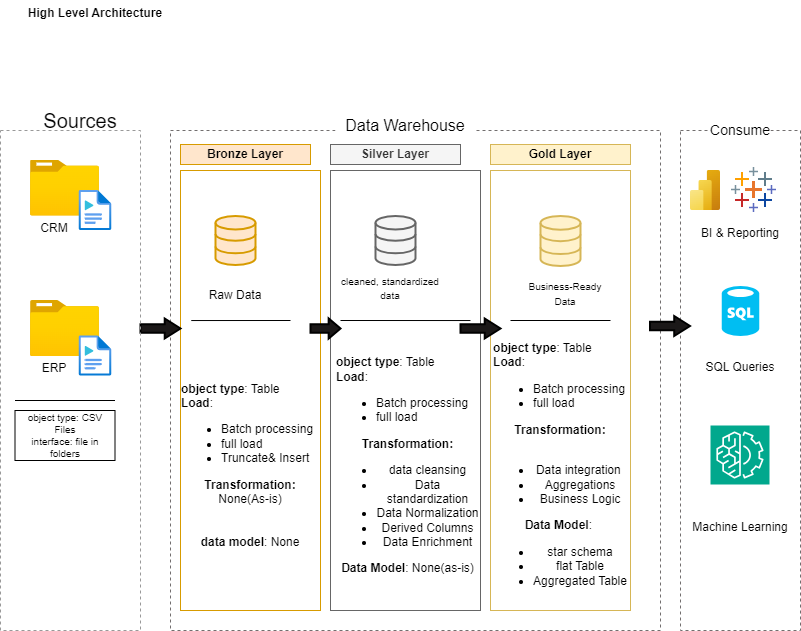

The diagram above was exported from draw.io. Its source (the exported page's mxGraphModel, read from the mxfile embedded in the PNG):
<mxGraphModel dx="1219" dy="722" grid="1" gridSize="10" guides="1" tooltips="1" connect="1" arrows="1" fold="1" page="1" pageScale="1" pageWidth="850" pageHeight="1100" math="0" shadow="0">
  <root>
    <mxCell id="0" />
    <mxCell id="1" parent="0" />
    <mxCell id="Y-7xC2PTgDwmORMCSvr6-2" value="&lt;font style=&quot;font-size: 20px;&quot;&gt;Sources&lt;/font&gt;" style="rounded=0;whiteSpace=wrap;html=1;fontSize=24;fillColor=default;strokeColor=none;" vertex="1" parent="1">
      <mxGeometry x="60" y="170" width="80" height="20" as="geometry" />
    </mxCell>
    <mxCell id="Y-7xC2PTgDwmORMCSvr6-3" value="" style="rounded=0;whiteSpace=wrap;html=1;strokeColor=light-dark(#726e6e, #ededed);dashed=1;fillColor=none;" vertex="1" parent="1">
      <mxGeometry x="190" y="190" width="490" height="500" as="geometry" />
    </mxCell>
    <mxCell id="Y-7xC2PTgDwmORMCSvr6-5" value="Data Warehouse" style="rounded=0;whiteSpace=wrap;html=1;fontSize=16;strokeColor=none;" vertex="1" parent="1">
      <mxGeometry x="355" y="170" width="140" height="30" as="geometry" />
    </mxCell>
    <mxCell id="Y-7xC2PTgDwmORMCSvr6-6" value="" style="rounded=0;whiteSpace=wrap;html=1;strokeColor=light-dark(#726e6e, #ededed);dashed=1;fillColor=none;" vertex="1" parent="1">
      <mxGeometry x="700" y="190" width="120" height="500" as="geometry" />
    </mxCell>
    <mxCell id="Y-7xC2PTgDwmORMCSvr6-7" value="Consume" style="rounded=0;whiteSpace=wrap;html=1;strokeColor=none;fontSize=14;" vertex="1" parent="1">
      <mxGeometry x="730" y="175" width="60" height="30" as="geometry" />
    </mxCell>
    <mxCell id="Y-7xC2PTgDwmORMCSvr6-8" value="Bronze Layer" style="rounded=0;whiteSpace=wrap;html=1;fillColor=#ffe6cc;strokeColor=#d79b00;fontStyle=1" vertex="1" parent="1">
      <mxGeometry x="200" y="204" width="130" height="20" as="geometry" />
    </mxCell>
    <mxCell id="Y-7xC2PTgDwmORMCSvr6-11" value="" style="rounded=0;whiteSpace=wrap;html=1;fillColor=none;strokeColor=#d79b00;fontStyle=1" vertex="1" parent="1">
      <mxGeometry x="200" y="230" width="140" height="440" as="geometry" />
    </mxCell>
    <mxCell id="Y-7xC2PTgDwmORMCSvr6-12" value="" style="rounded=0;whiteSpace=wrap;html=1;fillColor=none;strokeColor=#666666;fontStyle=1;fontColor=#333333;" vertex="1" parent="1">
      <mxGeometry x="350" y="230" width="150" height="440" as="geometry" />
    </mxCell>
    <mxCell id="Y-7xC2PTgDwmORMCSvr6-13" value="Silver Layer" style="rounded=0;whiteSpace=wrap;html=1;fillColor=#f5f5f5;strokeColor=#666666;fontStyle=1;fontColor=#333333;" vertex="1" parent="1">
      <mxGeometry x="350" y="204" width="130" height="20" as="geometry" />
    </mxCell>
    <mxCell id="Y-7xC2PTgDwmORMCSvr6-14" value="" style="rounded=0;whiteSpace=wrap;html=1;fillColor=none;strokeColor=#d6b656;fontStyle=1;" vertex="1" parent="1">
      <mxGeometry x="510" y="230" width="140" height="440" as="geometry" />
    </mxCell>
    <mxCell id="Y-7xC2PTgDwmORMCSvr6-15" value="Gold Layer" style="rounded=0;whiteSpace=wrap;html=1;fillColor=#fff2cc;strokeColor=#d6b656;fontStyle=1;" vertex="1" parent="1">
      <mxGeometry x="510" y="204" width="140" height="20" as="geometry" />
    </mxCell>
    <mxCell id="Y-7xC2PTgDwmORMCSvr6-18" value="" style="image;aspect=fixed;html=1;points=[];align=center;fontSize=12;image=img/lib/azure2/general/Folder_Blank.svg;" vertex="1" parent="1">
      <mxGeometry x="50" y="219.5" width="69" height="56.00000000000001" as="geometry" />
    </mxCell>
    <mxCell id="Y-7xC2PTgDwmORMCSvr6-20" value="" style="image;aspect=fixed;html=1;points=[];align=center;fontSize=12;image=img/lib/azure2/general/Media_File.svg;" vertex="1" parent="1">
      <mxGeometry x="98.75" y="250" width="32.5" height="40" as="geometry" />
    </mxCell>
    <mxCell id="Y-7xC2PTgDwmORMCSvr6-21" value="CRM" style="rounded=0;whiteSpace=wrap;html=1;fillColor=none;strokeColor=none;" vertex="1" parent="1">
      <mxGeometry x="48.75" y="275.5" width="50" height="24" as="geometry" />
    </mxCell>
    <mxCell id="Y-7xC2PTgDwmORMCSvr6-22" value="" style="image;aspect=fixed;html=1;points=[];align=center;fontSize=12;image=img/lib/azure2/general/Folder_Blank.svg;" vertex="1" parent="1">
      <mxGeometry x="50" y="360" width="69" height="56.00000000000001" as="geometry" />
    </mxCell>
    <mxCell id="Y-7xC2PTgDwmORMCSvr6-23" value="" style="image;aspect=fixed;html=1;points=[];align=center;fontSize=12;image=img/lib/azure2/general/Media_File.svg;" vertex="1" parent="1">
      <mxGeometry x="98.75" y="395.5" width="32.5" height="40" as="geometry" />
    </mxCell>
    <mxCell id="Y-7xC2PTgDwmORMCSvr6-24" value="ERP" style="rounded=0;whiteSpace=wrap;html=1;fillColor=none;strokeColor=none;" vertex="1" parent="1">
      <mxGeometry x="48.75" y="416" width="50" height="24" as="geometry" />
    </mxCell>
    <mxCell id="Y-7xC2PTgDwmORMCSvr6-27" value="" style="endArrow=none;html=1;rounded=0;" edge="1" parent="1">
      <mxGeometry width="50" height="50" relative="1" as="geometry">
        <mxPoint x="34.5" y="460" as="sourcePoint" />
        <mxPoint x="134.5" y="460" as="targetPoint" />
        <Array as="points">
          <mxPoint x="84.5" y="460" />
        </Array>
      </mxGeometry>
    </mxCell>
    <mxCell id="Y-7xC2PTgDwmORMCSvr6-28" value="object type: CSV Files&lt;div&gt;interface: file in folders&lt;/div&gt;" style="rounded=0;whiteSpace=wrap;html=1;fontSize=10;" vertex="1" parent="1">
      <mxGeometry x="34.5" y="470" width="100" height="50" as="geometry" />
    </mxCell>
    <mxCell id="Y-7xC2PTgDwmORMCSvr6-32" value="" style="html=1;verticalLabelPosition=bottom;align=center;labelBackgroundColor=#ffffff;verticalAlign=top;strokeWidth=2;strokeColor=#666666;shadow=0;dashed=0;shape=mxgraph.ios7.icons.data;fillColor=#f5f5f5;fontColor=#333333;" vertex="1" parent="1">
      <mxGeometry x="395" y="275.5" width="40" height="49" as="geometry" />
    </mxCell>
    <mxCell id="Y-7xC2PTgDwmORMCSvr6-33" value="" style="html=1;verticalLabelPosition=bottom;align=center;labelBackgroundColor=#ffffff;verticalAlign=top;strokeWidth=2;strokeColor=#d79b00;shadow=0;dashed=0;shape=mxgraph.ios7.icons.data;fillColor=#ffe6cc;" vertex="1" parent="1">
      <mxGeometry x="235" y="275.5" width="40" height="49" as="geometry" />
    </mxCell>
    <mxCell id="Y-7xC2PTgDwmORMCSvr6-34" value="" style="html=1;verticalLabelPosition=bottom;align=center;labelBackgroundColor=#ffffff;verticalAlign=top;strokeWidth=2;strokeColor=#d6b656;shadow=0;dashed=0;shape=mxgraph.ios7.icons.data;fillColor=#fff2cc;" vertex="1" parent="1">
      <mxGeometry x="560" y="275.5" width="40" height="50" as="geometry" />
    </mxCell>
    <mxCell id="Y-7xC2PTgDwmORMCSvr6-35" value="" style="shape=mxgraph.arrows.arrow_right;html=1;verticalLabelPosition=bottom;verticalAlign=top;strokeWidth=2;strokeColor=#000000;fillColor=light-dark(#1b1818, #ededed);" vertex="1" parent="1">
      <mxGeometry x="160" y="378" width="40" height="20" as="geometry" />
    </mxCell>
    <mxCell id="Y-7xC2PTgDwmORMCSvr6-36" value="" style="shape=mxgraph.arrows.arrow_right;html=1;verticalLabelPosition=bottom;verticalAlign=top;strokeWidth=2;strokeColor=#000000;fillColor=light-dark(#1b1818, #ededed);" vertex="1" parent="1">
      <mxGeometry x="330" y="378" width="30" height="20" as="geometry" />
    </mxCell>
    <mxCell id="Y-7xC2PTgDwmORMCSvr6-37" value="" style="shape=mxgraph.arrows.arrow_right;html=1;verticalLabelPosition=bottom;verticalAlign=top;strokeWidth=2;strokeColor=#000000;fillColor=light-dark(#1b1818, #ededed);" vertex="1" parent="1">
      <mxGeometry x="480" y="378" width="40" height="20" as="geometry" />
    </mxCell>
    <mxCell id="Y-7xC2PTgDwmORMCSvr6-39" value="" style="shape=mxgraph.arrows.arrow_right;html=1;verticalLabelPosition=bottom;verticalAlign=top;strokeWidth=2;strokeColor=#000000;fillColor=light-dark(#1b1818, #ededed);" vertex="1" parent="1">
      <mxGeometry x="669.5" y="375.5" width="40" height="20" as="geometry" />
    </mxCell>
    <mxCell id="Y-7xC2PTgDwmORMCSvr6-40" value="Raw Data" style="rounded=0;whiteSpace=wrap;html=1;fillColor=none;strokeColor=none;" vertex="1" parent="1">
      <mxGeometry x="210" y="340" width="90" height="30" as="geometry" />
    </mxCell>
    <mxCell id="Y-7xC2PTgDwmORMCSvr6-41" value="&lt;font style=&quot;font-size: 10px;&quot;&gt;cleaned, standardized data&lt;/font&gt;&lt;div&gt;&lt;br&gt;&lt;/div&gt;" style="rounded=0;whiteSpace=wrap;html=1;fillColor=none;strokeColor=none;" vertex="1" parent="1">
      <mxGeometry x="355" y="340" width="110" height="30" as="geometry" />
    </mxCell>
    <mxCell id="Y-7xC2PTgDwmORMCSvr6-42" value="&lt;div&gt;&lt;span style=&quot;font-size: 10px;&quot;&gt;Business-Ready Data&lt;/span&gt;&lt;/div&gt;" style="rounded=0;whiteSpace=wrap;html=1;fillColor=none;strokeColor=none;" vertex="1" parent="1">
      <mxGeometry x="540" y="335" width="90" height="35" as="geometry" />
    </mxCell>
    <mxCell id="Y-7xC2PTgDwmORMCSvr6-46" value="" style="endArrow=none;html=1;rounded=0;exitX=0.077;exitY=0.341;exitDx=0;exitDy=0;exitPerimeter=0;" edge="1" parent="1" source="Y-7xC2PTgDwmORMCSvr6-11">
      <mxGeometry width="50" height="50" relative="1" as="geometry">
        <mxPoint x="260" y="430" as="sourcePoint" />
        <mxPoint x="310" y="380" as="targetPoint" />
      </mxGeometry>
    </mxCell>
    <mxCell id="Y-7xC2PTgDwmORMCSvr6-48" value="" style="endArrow=none;html=1;rounded=0;exitX=0.077;exitY=0.517;exitDx=0;exitDy=0;exitPerimeter=0;entryX=0.933;entryY=0.341;entryDx=0;entryDy=0;entryPerimeter=0;" edge="1" parent="1" target="Y-7xC2PTgDwmORMCSvr6-12">
      <mxGeometry width="50" height="50" relative="1" as="geometry">
        <mxPoint x="360" y="380" as="sourcePoint" />
        <mxPoint x="460" y="380" as="targetPoint" />
      </mxGeometry>
    </mxCell>
    <mxCell id="Y-7xC2PTgDwmORMCSvr6-50" value="" style="endArrow=none;html=1;rounded=0;exitX=0.077;exitY=0.517;exitDx=0;exitDy=0;exitPerimeter=0;" edge="1" parent="1">
      <mxGeometry width="50" height="50" relative="1" as="geometry">
        <mxPoint x="530" y="380" as="sourcePoint" />
        <mxPoint x="630" y="380" as="targetPoint" />
      </mxGeometry>
    </mxCell>
    <mxCell id="Y-7xC2PTgDwmORMCSvr6-51" value="&lt;div style=&quot;text-align: left;&quot;&gt;&lt;b style=&quot;background-color: transparent; color: light-dark(rgb(0, 0, 0), rgb(255, 255, 255));&quot;&gt;object type&lt;/b&gt;&lt;span style=&quot;background-color: transparent; color: light-dark(rgb(0, 0, 0), rgb(255, 255, 255));&quot;&gt;: Table&lt;/span&gt;&lt;/div&gt;&lt;div style=&quot;text-align: left;&quot;&gt;&lt;b&gt;Load&lt;/b&gt;:&amp;nbsp;&lt;/div&gt;&lt;div style=&quot;&quot;&gt;&lt;ul&gt;&lt;li style=&quot;text-align: left;&quot;&gt;Batch processing&lt;/li&gt;&lt;li style=&quot;text-align: left;&quot;&gt;full load&lt;/li&gt;&lt;li style=&quot;text-align: left;&quot;&gt;Truncate&amp;amp; Insert&lt;/li&gt;&lt;/ul&gt;&lt;/div&gt;&lt;div&gt;&lt;b&gt;Transformation: &lt;/b&gt;None(As-is)&lt;/div&gt;&lt;div&gt;&lt;br&gt;&lt;/div&gt;&lt;div&gt;&lt;br&gt;&lt;/div&gt;&lt;div&gt;&lt;b&gt;data model&lt;/b&gt;: None&lt;/div&gt;" style="rounded=0;whiteSpace=wrap;html=1;fillColor=none;strokeColor=none;" vertex="1" parent="1">
      <mxGeometry x="200" y="390" width="140" height="270" as="geometry" />
    </mxCell>
    <mxCell id="Y-7xC2PTgDwmORMCSvr6-54" value="&lt;div style=&quot;text-align: left;&quot;&gt;&lt;span style=&quot;background-color: transparent; color: light-dark(rgb(0, 0, 0), rgb(255, 255, 255));&quot;&gt;&lt;b&gt;object type&lt;/b&gt;: Table&lt;/span&gt;&lt;/div&gt;&lt;div style=&quot;text-align: left;&quot;&gt;&lt;b&gt;Load&lt;/b&gt;:&amp;nbsp;&lt;/div&gt;&lt;div style=&quot;&quot;&gt;&lt;ul&gt;&lt;li style=&quot;text-align: left;&quot;&gt;Batch processing&lt;/li&gt;&lt;li style=&quot;text-align: left;&quot;&gt;full load&lt;/li&gt;&lt;/ul&gt;&lt;/div&gt;&lt;div&gt;&lt;b&gt;Transformation:&lt;/b&gt;&lt;b&gt;&lt;/b&gt;&lt;/div&gt;&lt;div&gt;&lt;ul&gt;&lt;li&gt;data cleansing&lt;/li&gt;&lt;li&gt;Data standardization&lt;/li&gt;&lt;li&gt;Data Normalization&lt;/li&gt;&lt;li&gt;Derived Columns&lt;/li&gt;&lt;li&gt;Data Enrichment&lt;/li&gt;&lt;/ul&gt;&lt;b&gt;Data Model&lt;/b&gt;: None(as-is)&lt;/div&gt;" style="rounded=0;whiteSpace=wrap;html=1;fillColor=none;strokeColor=none;" vertex="1" parent="1">
      <mxGeometry x="355" y="390" width="145" height="270" as="geometry" />
    </mxCell>
    <mxCell id="Y-7xC2PTgDwmORMCSvr6-55" value="&lt;div style=&quot;text-align: left;&quot;&gt;&lt;span style=&quot;background-color: transparent; color: light-dark(rgb(0, 0, 0), rgb(255, 255, 255));&quot;&gt;&lt;b&gt;object type&lt;/b&gt;: Table&lt;/span&gt;&lt;/div&gt;&lt;div style=&quot;text-align: left;&quot;&gt;&lt;b&gt;Load&lt;/b&gt;:&amp;nbsp;&lt;/div&gt;&lt;div style=&quot;&quot;&gt;&lt;ul&gt;&lt;li style=&quot;text-align: left;&quot;&gt;Batch processing&lt;/li&gt;&lt;li style=&quot;text-align: left;&quot;&gt;full load&lt;/li&gt;&lt;/ul&gt;&lt;/div&gt;&lt;div&gt;&lt;b&gt;Transformation:&lt;/b&gt;&lt;/div&gt;&lt;div&gt;&lt;br&gt;&lt;/div&gt;&lt;div&gt;&lt;ul&gt;&lt;li&gt;Data integration&amp;nbsp;&lt;/li&gt;&lt;li&gt;&lt;span style=&quot;background-color: transparent; color: light-dark(rgb(0, 0, 0), rgb(255, 255, 255));&quot;&gt;Aggregations&lt;/span&gt;&lt;/li&gt;&lt;li&gt;&lt;span style=&quot;background-color: transparent; color: light-dark(rgb(0, 0, 0), rgb(255, 255, 255));&quot;&gt;Business Logic&lt;/span&gt;&lt;/li&gt;&lt;/ul&gt;&lt;b&gt;Data Model&lt;/b&gt;:&amp;nbsp;&lt;/div&gt;&lt;div&gt;&lt;ul&gt;&lt;li&gt;star schema&lt;/li&gt;&lt;li&gt;flat Table&lt;/li&gt;&lt;li&gt;Aggregated Table&lt;/li&gt;&lt;/ul&gt;&lt;/div&gt;" style="rounded=0;whiteSpace=wrap;html=1;fillColor=none;strokeColor=none;" vertex="1" parent="1">
      <mxGeometry x="510" y="390" width="140" height="280" as="geometry" />
    </mxCell>
    <mxCell id="Y-7xC2PTgDwmORMCSvr6-56" value="" style="image;aspect=fixed;html=1;points=[];align=center;fontSize=12;image=img/lib/azure2/analytics/Power_BI_Embedded.svg;" vertex="1" parent="1">
      <mxGeometry x="710" y="230" width="30" height="40" as="geometry" />
    </mxCell>
    <mxCell id="Y-7xC2PTgDwmORMCSvr6-59" value="" style="sketch=0;points=[[0,0,0],[0.25,0,0],[0.5,0,0],[0.75,0,0],[1,0,0],[0,1,0],[0.25,1,0],[0.5,1,0],[0.75,1,0],[1,1,0],[0,0.25,0],[0,0.5,0],[0,0.75,0],[1,0.25,0],[1,0.5,0],[1,0.75,0]];outlineConnect=0;fontColor=#232F3E;fillColor=#01A88D;strokeColor=#ffffff;dashed=0;verticalLabelPosition=bottom;verticalAlign=top;align=center;html=1;fontSize=12;fontStyle=0;aspect=fixed;shape=mxgraph.aws4.resourceIcon;resIcon=mxgraph.aws4.machine_learning;" vertex="1" parent="1">
      <mxGeometry x="730" y="485" width="59" height="59" as="geometry" />
    </mxCell>
    <mxCell id="Y-7xC2PTgDwmORMCSvr6-60" value="" style="verticalLabelPosition=bottom;html=1;verticalAlign=top;align=center;strokeColor=none;fillColor=#00BEF2;shape=mxgraph.azure.sql_database;" vertex="1" parent="1">
      <mxGeometry x="741.25" y="345.5" width="37.5" height="50" as="geometry" />
    </mxCell>
    <mxCell id="Y-7xC2PTgDwmORMCSvr6-61" value="BI &amp;amp; Reporting" style="rounded=0;whiteSpace=wrap;html=1;fillColor=none;strokeColor=none;" vertex="1" parent="1">
      <mxGeometry x="710" y="275.5" width="100" height="34" as="geometry" />
    </mxCell>
    <mxCell id="Y-7xC2PTgDwmORMCSvr6-63" value="SQL Queries" style="rounded=0;whiteSpace=wrap;html=1;fillColor=none;strokeColor=none;" vertex="1" parent="1">
      <mxGeometry x="709.5" y="410" width="100" height="34" as="geometry" />
    </mxCell>
    <mxCell id="Y-7xC2PTgDwmORMCSvr6-64" value="Machine Learning" style="rounded=0;whiteSpace=wrap;html=1;strokeColor=none;fillColor=none;" vertex="1" parent="1">
      <mxGeometry x="709.5" y="570" width="100" height="34" as="geometry" />
    </mxCell>
    <mxCell id="Y-7xC2PTgDwmORMCSvr6-65" value="&lt;b&gt;High Level Architecture&lt;/b&gt;&lt;div&gt;&lt;br&gt;&lt;/div&gt;" style="rounded=0;whiteSpace=wrap;html=1;fillColor=none;strokeColor=none;" vertex="1" parent="1">
      <mxGeometry x="20" y="60" width="190" height="40" as="geometry" />
    </mxCell>
    <mxCell id="i9LtBXd25NXlrDzy-aXp-1" value="" style="rounded=0;whiteSpace=wrap;html=1;fillColor=none;dashed=1;strokeColor=#999999;" vertex="1" parent="1">
      <mxGeometry x="20" y="190" width="140" height="500" as="geometry" />
    </mxCell>
    <mxCell id="_6cZqBfY5zr9XoNgp9Vy-1" value="" style="shape=image;aspect=fixed;image=data:image/png,(base64 omitted: 488 chars);" vertex="1" parent="1">
      <mxGeometry x="750" y="226" width="48" height="48" as="geometry" />
    </mxCell>
  </root>
</mxGraphModel>